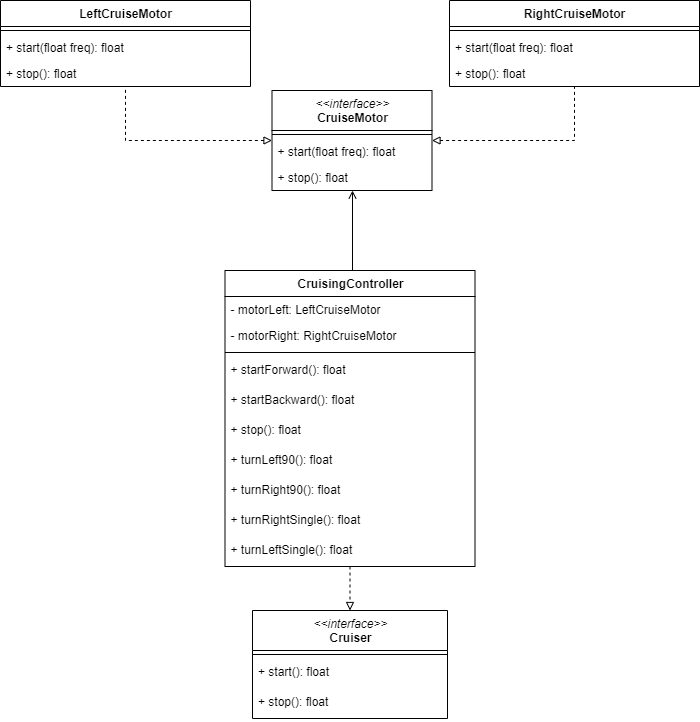

The diagram above was exported from draw.io. Its source (the exported page's mxGraphModel, read from the mxfile embedded in the PNG):
<mxGraphModel dx="1086" dy="806" grid="1" gridSize="10" guides="1" tooltips="1" connect="1" arrows="1" fold="1" page="1" pageScale="1" pageWidth="827" pageHeight="1169" math="0" shadow="0">
  <root>
    <mxCell id="Gz4DXw3TAEDDrdtw233K-0" />
    <mxCell id="Gz4DXw3TAEDDrdtw233K-1" parent="Gz4DXw3TAEDDrdtw233K-0" />
    <mxCell id="AF9SMU5YJvz6ZKr9b957-0" value="&amp;lt;&amp;lt;interface&amp;gt;&amp;gt;&lt;br&gt;&lt;span style=&quot;font-style: normal&quot;&gt;&lt;b&gt;Cruiser&lt;/b&gt;&lt;/span&gt;" style="swimlane;fontStyle=2;align=center;verticalAlign=top;childLayout=stackLayout;horizontal=1;startSize=40;horizontalStack=0;resizeParent=1;resizeParentMax=0;resizeLast=0;collapsible=1;marginBottom=0;html=1;" parent="Gz4DXw3TAEDDrdtw233K-1" vertex="1">
      <mxGeometry x="324" y="640" width="195" height="108" as="geometry" />
    </mxCell>
    <mxCell id="AF9SMU5YJvz6ZKr9b957-1" value="" style="line;strokeWidth=1;fillColor=none;align=left;verticalAlign=middle;spacingTop=-1;spacingLeft=3;spacingRight=3;rotatable=0;labelPosition=right;points=[];portConstraint=eastwest;" parent="AF9SMU5YJvz6ZKr9b957-0" vertex="1">
      <mxGeometry y="40" width="195" height="8" as="geometry" />
    </mxCell>
    <mxCell id="8wzBLU86gASK96JjDqr_-1" value="+ start(): float" style="text;strokeColor=none;fillColor=none;align=left;verticalAlign=top;spacingLeft=4;spacingRight=4;overflow=hidden;rotatable=0;points=[[0,0.5],[1,0.5]];portConstraint=eastwest;" parent="AF9SMU5YJvz6ZKr9b957-0" vertex="1">
      <mxGeometry y="48" width="195" height="30" as="geometry" />
    </mxCell>
    <mxCell id="8wzBLU86gASK96JjDqr_-2" value="+ stop(): float" style="text;strokeColor=none;fillColor=none;align=left;verticalAlign=top;spacingLeft=4;spacingRight=4;overflow=hidden;rotatable=0;points=[[0,0.5],[1,0.5]];portConstraint=eastwest;" parent="AF9SMU5YJvz6ZKr9b957-0" vertex="1">
      <mxGeometry y="78" width="195" height="30" as="geometry" />
    </mxCell>
    <mxCell id="AF9SMU5YJvz6ZKr9b957-3" style="edgeStyle=orthogonalEdgeStyle;rounded=0;orthogonalLoop=1;jettySize=auto;html=1;exitX=0.5;exitY=0;exitDx=0;exitDy=0;endArrow=open;endFill=0;" parent="Gz4DXw3TAEDDrdtw233K-1" source="AF9SMU5YJvz6ZKr9b957-5" target="AF9SMU5YJvz6ZKr9b957-12" edge="1">
      <mxGeometry relative="1" as="geometry">
        <Array as="points">
          <mxPoint x="424" y="300" />
        </Array>
      </mxGeometry>
    </mxCell>
    <mxCell id="AF9SMU5YJvz6ZKr9b957-4" style="edgeStyle=orthogonalEdgeStyle;rounded=0;orthogonalLoop=1;jettySize=auto;html=1;entryX=0.5;entryY=0;entryDx=0;entryDy=0;endArrow=block;endFill=0;dashed=1;" parent="Gz4DXw3TAEDDrdtw233K-1" source="AF9SMU5YJvz6ZKr9b957-5" target="AF9SMU5YJvz6ZKr9b957-0" edge="1">
      <mxGeometry relative="1" as="geometry" />
    </mxCell>
    <mxCell id="AF9SMU5YJvz6ZKr9b957-5" value="CruisingController" style="swimlane;fontStyle=1;align=center;verticalAlign=top;childLayout=stackLayout;horizontal=1;startSize=26;horizontalStack=0;resizeParent=1;resizeParentMax=0;resizeLast=0;collapsible=1;marginBottom=0;html=1;" parent="Gz4DXw3TAEDDrdtw233K-1" vertex="1">
      <mxGeometry x="296.5" y="300" width="250" height="296" as="geometry" />
    </mxCell>
    <mxCell id="AF9SMU5YJvz6ZKr9b957-6" value="- motorLeft: LeftCruiseMotor" style="text;strokeColor=none;fillColor=none;align=left;verticalAlign=top;spacingLeft=4;spacingRight=4;overflow=hidden;rotatable=0;points=[[0,0.5],[1,0.5]];portConstraint=eastwest;" parent="AF9SMU5YJvz6ZKr9b957-5" vertex="1">
      <mxGeometry y="26" width="250" height="26" as="geometry" />
    </mxCell>
    <mxCell id="AF9SMU5YJvz6ZKr9b957-7" value="- motorRight: RightCruiseMotor" style="text;strokeColor=none;fillColor=none;align=left;verticalAlign=top;spacingLeft=4;spacingRight=4;overflow=hidden;rotatable=0;points=[[0,0.5],[1,0.5]];portConstraint=eastwest;" parent="AF9SMU5YJvz6ZKr9b957-5" vertex="1">
      <mxGeometry y="52" width="250" height="26" as="geometry" />
    </mxCell>
    <mxCell id="AF9SMU5YJvz6ZKr9b957-8" value="" style="line;strokeWidth=1;fillColor=none;align=left;verticalAlign=middle;spacingTop=-1;spacingLeft=3;spacingRight=3;rotatable=0;labelPosition=right;points=[];portConstraint=eastwest;" parent="AF9SMU5YJvz6ZKr9b957-5" vertex="1">
      <mxGeometry y="78" width="250" height="8" as="geometry" />
    </mxCell>
    <mxCell id="AF9SMU5YJvz6ZKr9b957-9" value="+ startForward(): float" style="text;strokeColor=none;fillColor=none;align=left;verticalAlign=top;spacingLeft=4;spacingRight=4;overflow=hidden;rotatable=0;points=[[0,0.5],[1,0.5]];portConstraint=eastwest;" parent="AF9SMU5YJvz6ZKr9b957-5" vertex="1">
      <mxGeometry y="86" width="250" height="30" as="geometry" />
    </mxCell>
    <mxCell id="cC56ctQCyfRIF0-P5-_w-9" value="+ startBackward(): float" style="text;strokeColor=none;fillColor=none;align=left;verticalAlign=top;spacingLeft=4;spacingRight=4;overflow=hidden;rotatable=0;points=[[0,0.5],[1,0.5]];portConstraint=eastwest;" parent="AF9SMU5YJvz6ZKr9b957-5" vertex="1">
      <mxGeometry y="116" width="250" height="30" as="geometry" />
    </mxCell>
    <mxCell id="oVoQ5HWNTDb3zvRgZABJ-0" value="+ stop(): float" style="text;strokeColor=none;fillColor=none;align=left;verticalAlign=top;spacingLeft=4;spacingRight=4;overflow=hidden;rotatable=0;points=[[0,0.5],[1,0.5]];portConstraint=eastwest;" parent="AF9SMU5YJvz6ZKr9b957-5" vertex="1">
      <mxGeometry y="146" width="250" height="30" as="geometry" />
    </mxCell>
    <mxCell id="cC56ctQCyfRIF0-P5-_w-1" value="+ turnLeft90(): float" style="text;strokeColor=none;fillColor=none;align=left;verticalAlign=top;spacingLeft=4;spacingRight=4;overflow=hidden;rotatable=0;points=[[0,0.5],[1,0.5]];portConstraint=eastwest;" parent="AF9SMU5YJvz6ZKr9b957-5" vertex="1">
      <mxGeometry y="176" width="250" height="30" as="geometry" />
    </mxCell>
    <mxCell id="cC56ctQCyfRIF0-P5-_w-2" value="+ turnRight90(): float" style="text;strokeColor=none;fillColor=none;align=left;verticalAlign=top;spacingLeft=4;spacingRight=4;overflow=hidden;rotatable=0;points=[[0,0.5],[1,0.5]];portConstraint=eastwest;" parent="AF9SMU5YJvz6ZKr9b957-5" vertex="1">
      <mxGeometry y="206" width="250" height="30" as="geometry" />
    </mxCell>
    <mxCell id="cC56ctQCyfRIF0-P5-_w-3" value="+ turnRightSingle(): float" style="text;strokeColor=none;fillColor=none;align=left;verticalAlign=top;spacingLeft=4;spacingRight=4;overflow=hidden;rotatable=0;points=[[0,0.5],[1,0.5]];portConstraint=eastwest;" parent="AF9SMU5YJvz6ZKr9b957-5" vertex="1">
      <mxGeometry y="236" width="250" height="30" as="geometry" />
    </mxCell>
    <mxCell id="cC56ctQCyfRIF0-P5-_w-7" value="+ turnLeftSingle(): float" style="text;strokeColor=none;fillColor=none;align=left;verticalAlign=top;spacingLeft=4;spacingRight=4;overflow=hidden;rotatable=0;points=[[0,0.5],[1,0.5]];portConstraint=eastwest;" parent="AF9SMU5YJvz6ZKr9b957-5" vertex="1">
      <mxGeometry y="266" width="250" height="30" as="geometry" />
    </mxCell>
    <mxCell id="AF9SMU5YJvz6ZKr9b957-10" style="edgeStyle=orthogonalEdgeStyle;rounded=0;orthogonalLoop=1;jettySize=auto;html=1;exitX=1;exitY=0.5;exitDx=0;exitDy=0;dashed=1;endArrow=none;endFill=0;startArrow=block;startFill=0;" parent="Gz4DXw3TAEDDrdtw233K-1" source="AF9SMU5YJvz6ZKr9b957-12" target="AF9SMU5YJvz6ZKr9b957-18" edge="1">
      <mxGeometry relative="1" as="geometry" />
    </mxCell>
    <mxCell id="AF9SMU5YJvz6ZKr9b957-11" style="edgeStyle=orthogonalEdgeStyle;rounded=0;orthogonalLoop=1;jettySize=auto;html=1;exitX=0;exitY=0.5;exitDx=0;exitDy=0;dashed=1;endArrow=none;endFill=0;startArrow=block;startFill=0;" parent="Gz4DXw3TAEDDrdtw233K-1" source="AF9SMU5YJvz6ZKr9b957-12" target="AF9SMU5YJvz6ZKr9b957-15" edge="1">
      <mxGeometry relative="1" as="geometry" />
    </mxCell>
    <mxCell id="AF9SMU5YJvz6ZKr9b957-12" value="&amp;lt;&amp;lt;interface&amp;gt;&amp;gt;&lt;br&gt;&lt;span style=&quot;font-style: normal&quot;&gt;&lt;b&gt;CruiseMotor&lt;/b&gt;&lt;/span&gt;" style="swimlane;fontStyle=2;align=center;verticalAlign=top;childLayout=stackLayout;horizontal=1;startSize=40;horizontalStack=0;resizeParent=1;resizeParentMax=0;resizeLast=0;collapsible=1;marginBottom=0;html=1;" parent="Gz4DXw3TAEDDrdtw233K-1" vertex="1">
      <mxGeometry x="343.5" y="120" width="160" height="100" as="geometry" />
    </mxCell>
    <mxCell id="AF9SMU5YJvz6ZKr9b957-13" value="" style="line;strokeWidth=1;fillColor=none;align=left;verticalAlign=middle;spacingTop=-1;spacingLeft=3;spacingRight=3;rotatable=0;labelPosition=right;points=[];portConstraint=eastwest;" parent="AF9SMU5YJvz6ZKr9b957-12" vertex="1">
      <mxGeometry y="40" width="160" height="8" as="geometry" />
    </mxCell>
    <mxCell id="AF9SMU5YJvz6ZKr9b957-14" value="+ start(float freq): float" style="text;strokeColor=none;fillColor=none;align=left;verticalAlign=top;spacingLeft=4;spacingRight=4;overflow=hidden;rotatable=0;points=[[0,0.5],[1,0.5]];portConstraint=eastwest;" parent="AF9SMU5YJvz6ZKr9b957-12" vertex="1">
      <mxGeometry y="48" width="160" height="26" as="geometry" />
    </mxCell>
    <mxCell id="cC56ctQCyfRIF0-P5-_w-0" value="+ stop(): float" style="text;strokeColor=none;fillColor=none;align=left;verticalAlign=top;spacingLeft=4;spacingRight=4;overflow=hidden;rotatable=0;points=[[0,0.5],[1,0.5]];portConstraint=eastwest;" parent="AF9SMU5YJvz6ZKr9b957-12" vertex="1">
      <mxGeometry y="74" width="160" height="26" as="geometry" />
    </mxCell>
    <mxCell id="AF9SMU5YJvz6ZKr9b957-15" value="LeftCruiseMotor" style="swimlane;fontStyle=1;align=center;verticalAlign=top;childLayout=stackLayout;horizontal=1;startSize=26;horizontalStack=0;resizeParent=1;resizeParentMax=0;resizeLast=0;collapsible=1;marginBottom=0;html=1;" parent="Gz4DXw3TAEDDrdtw233K-1" vertex="1">
      <mxGeometry x="72" y="30" width="250" height="86" as="geometry" />
    </mxCell>
    <mxCell id="AF9SMU5YJvz6ZKr9b957-16" value="" style="line;strokeWidth=1;fillColor=none;align=left;verticalAlign=middle;spacingTop=-1;spacingLeft=3;spacingRight=3;rotatable=0;labelPosition=right;points=[];portConstraint=eastwest;" parent="AF9SMU5YJvz6ZKr9b957-15" vertex="1">
      <mxGeometry y="26" width="250" height="8" as="geometry" />
    </mxCell>
    <mxCell id="BjooLnbQ6VFk9WWZKYjE-0" value="+ start(float freq): float" style="text;strokeColor=none;fillColor=none;align=left;verticalAlign=top;spacingLeft=4;spacingRight=4;overflow=hidden;rotatable=0;points=[[0,0.5],[1,0.5]];portConstraint=eastwest;" parent="AF9SMU5YJvz6ZKr9b957-15" vertex="1">
      <mxGeometry y="34" width="250" height="26" as="geometry" />
    </mxCell>
    <mxCell id="BjooLnbQ6VFk9WWZKYjE-1" value="+ stop(): float" style="text;strokeColor=none;fillColor=none;align=left;verticalAlign=top;spacingLeft=4;spacingRight=4;overflow=hidden;rotatable=0;points=[[0,0.5],[1,0.5]];portConstraint=eastwest;" parent="AF9SMU5YJvz6ZKr9b957-15" vertex="1">
      <mxGeometry y="60" width="250" height="26" as="geometry" />
    </mxCell>
    <mxCell id="AF9SMU5YJvz6ZKr9b957-18" value="RightCruiseMotor" style="swimlane;fontStyle=1;align=center;verticalAlign=top;childLayout=stackLayout;horizontal=1;startSize=26;horizontalStack=0;resizeParent=1;resizeParentMax=0;resizeLast=0;collapsible=1;marginBottom=0;html=1;" parent="Gz4DXw3TAEDDrdtw233K-1" vertex="1">
      <mxGeometry x="521" y="30" width="250" height="86" as="geometry" />
    </mxCell>
    <mxCell id="AF9SMU5YJvz6ZKr9b957-19" value="" style="line;strokeWidth=1;fillColor=none;align=left;verticalAlign=middle;spacingTop=-1;spacingLeft=3;spacingRight=3;rotatable=0;labelPosition=right;points=[];portConstraint=eastwest;" parent="AF9SMU5YJvz6ZKr9b957-18" vertex="1">
      <mxGeometry y="26" width="250" height="8" as="geometry" />
    </mxCell>
    <mxCell id="BjooLnbQ6VFk9WWZKYjE-3" value="+ start(float freq): float" style="text;strokeColor=none;fillColor=none;align=left;verticalAlign=top;spacingLeft=4;spacingRight=4;overflow=hidden;rotatable=0;points=[[0,0.5],[1,0.5]];portConstraint=eastwest;" parent="AF9SMU5YJvz6ZKr9b957-18" vertex="1">
      <mxGeometry y="34" width="250" height="26" as="geometry" />
    </mxCell>
    <mxCell id="BjooLnbQ6VFk9WWZKYjE-2" value="+ stop(): float" style="text;strokeColor=none;fillColor=none;align=left;verticalAlign=top;spacingLeft=4;spacingRight=4;overflow=hidden;rotatable=0;points=[[0,0.5],[1,0.5]];portConstraint=eastwest;" parent="AF9SMU5YJvz6ZKr9b957-18" vertex="1">
      <mxGeometry y="60" width="250" height="26" as="geometry" />
    </mxCell>
  </root>
</mxGraphModel>